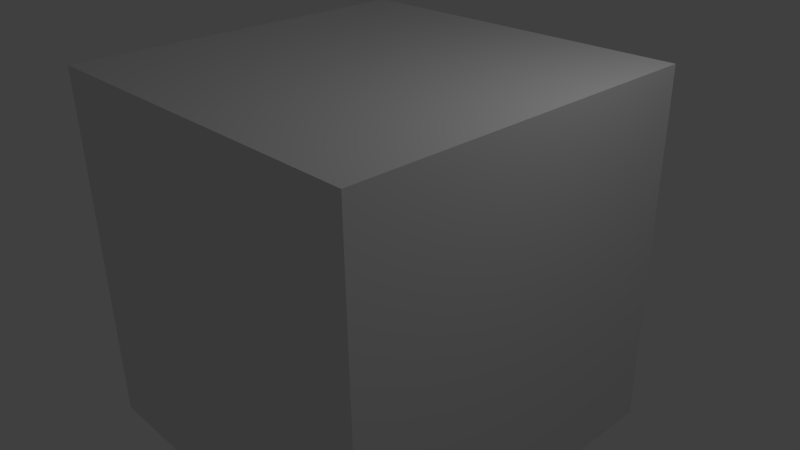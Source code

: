 # Source: face.blend  (saved by Blender 2.74.0; exported with 4.5.12 LTS)
import bpy
from mathutils import Matrix  # noqa: F401  (used for matrix-valued properties, if any)

bpy.ops.wm.read_factory_settings(use_empty=True)
scene = bpy.context.scene
scene.name = 'Scene'

# ---- collections
col_collection_1 = bpy.data.collections.new('Collection 1'); scene.collection.children.link(col_collection_1)

# ---- materials (node trees are filled in below, after node groups)
mat_material = bpy.data.materials.new('Material')
mat_material.alpha_threshold = 0.0
mat_material.use_transparent_shadow = False
mat_material.roughness = 0.5
mat_material.line_color = (0.0, 0.0, 0.0, 1.0)

# ---- material node trees

# ---- world
world_world = bpy.data.worlds.new('World'); scene.world = world_world
world_world.color = (0.05088, 0.05088, 0.05088)
world_world.use_sun_shadow = False
world_world.sun_shadow_jitter_overblur = 0.0
world_world.cycles.sampling_method = 'MANUAL'
world_world.cycles.sample_map_resolution = 256

# ---- cameras
cam_camera = bpy.data.cameras.new('Camera')
cam_camera.clip_end = 100.0
cam_camera.lens = 35.0
cam_camera.sensor_width = 32.0
cam_camera.sensor_height = 18.0
cam_camera.ortho_scale = 7.314
cam_camera.dof.focus_distance = 0.0
cam_camera.dof.aperture_fstop = 128.0

# ---- lights
light_lamp = bpy.data.lights.new('Lamp', 'POINT')
light_lamp.transmission_factor = 0.0
light_lamp.cutoff_distance = 30.0
light_lamp.energy = 100.0
light_lamp.shadow_buffer_clip_start = 1.001
light_lamp.shadow_soft_size = 0.1
light_lamp.shadow_maximum_resolution = 0.006
light_lamp.use_absolute_resolution = True
light_lamp.cycles.use_multiple_importance_sampling = False

# ---- meshes
me_cube = bpy.data.meshes.new('Cube')
me_cube.from_pydata([(1.0, 1.0, -1.0), (1.0, -1.0, -1.0), (-1.0, -1.0, -1.0), (-1.0, 1.0, -1.0), (1.0, 1.0, 1.0), (1.0, -1.0, 1.0), (-1.0, -1.0, 1.0), (-1.0, 1.0, 1.0)], [], [(0, 1, 2, 3), (4, 7, 6, 5), (0, 4, 5, 1), (1, 5, 6, 2), (2, 6, 7, 3), (4, 0, 3, 7)])
me_cube.materials.append(mat_material)
me_cube.use_remesh_preserve_volume = False
me_cube.use_remesh_preserve_attributes = False
me_cube.use_mirror_vertex_groups = False
me_cube.update()

# ---- objects
ob_cube = bpy.data.objects.new('Cube', me_cube)
ob_lamp = bpy.data.objects.new('Lamp', light_lamp)
ob_camera = bpy.data.objects.new('Camera', cam_camera)

# ---- transforms, parenting, visibility, modifiers, constraints
ob_cube.location = (0.0, 0.0, 0.0)
ob_cube.scale = (2.495, 2.495, 2.495)
ob_cube.lock_rotations_4d = False
ob_cube.empty_display_type = 'ARROWS'
ob_cube.lineart.crease_threshold = 0.0
_m = ob_cube.modifiers.new('Multires', 'MULTIRES')
_m.uv_smooth = 'PRESERVE_CORNERS'
_m.quality = 3
_m.sculpt_levels = 7
_m.render_levels = 7
_m.show_only_control_edges = False
ob_lamp.location = (4.076, 1.005, 5.904)
ob_lamp.rotation_euler = (0.6503, 0.05522, 1.866)
ob_lamp.lock_rotations_4d = False
ob_lamp.empty_display_type = 'ARROWS'
ob_lamp.color = (0.0, 0.0, 0.0, 0.0)
ob_lamp.lineart.crease_threshold = 0.0
ob_camera.location = (7.481, -6.508, 5.344)
ob_camera.rotation_euler = (1.109, 0.01082, 0.8149)
ob_camera.lock_rotations_4d = False
ob_camera.empty_display_type = 'ARROWS'
ob_camera.color = (0.0, 0.0, 0.0, 0.0)
ob_camera.display_type = 'WIRE'
ob_camera.lineart.crease_threshold = 0.0

# ---- collection membership
col_collection_1.objects.link(ob_cube)
col_collection_1.objects.link(ob_lamp)
col_collection_1.objects.link(ob_camera)

# ---- scene / render settings (as saved in the file)
scene.camera = ob_camera
scene.frame_start = 1; scene.frame_end = 250; scene.frame_set(1)
scene.render.engine = 'BLENDER_EEVEE_NEXT'
scene.render.resolution_percentage = 50
scene.render.dither_intensity = 0.0
scene.cycles.use_denoising = False
scene.cycles.samples = 10
scene.cycles.sampling_pattern = 'TABULATED_SOBOL'
scene.cycles.light_sampling_threshold = 0.0
scene.cycles.use_adaptive_sampling = False
scene.cycles.use_light_tree = False
scene.cycles.blur_glossy = 0.0
scene.cycles.pixel_filter_type = 'GAUSSIAN'
scene.cycles.sample_clamp_indirect = 0.0
scene.view_settings.view_transform = 'Standard'
bpy.context.view_layer.update()
